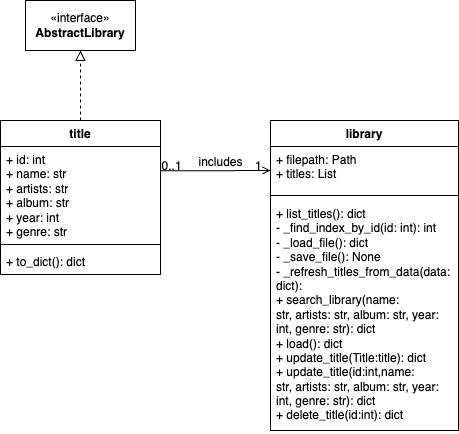

The diagram above was exported from draw.io. Its source (the exported page's mxGraphModel, read from the mxfile embedded in the PNG):
<mxGraphModel dx="1194" dy="612" grid="1" gridSize="10" guides="1" tooltips="1" connect="1" arrows="1" fold="1" page="1" pageScale="1" pageWidth="827" pageHeight="1169" math="0" shadow="0">
  <root>
    <mxCell id="WIyWlLk6GJQsqaUBKTNV-0" />
    <mxCell id="WIyWlLk6GJQsqaUBKTNV-1" parent="WIyWlLk6GJQsqaUBKTNV-0" />
    <mxCell id="SO6Qu84xlppGg9cCBilw-13" value="title" style="swimlane;fontStyle=1;align=center;verticalAlign=top;childLayout=stackLayout;horizontal=1;startSize=26;horizontalStack=0;resizeParent=1;resizeParentMax=0;resizeLast=0;collapsible=1;marginBottom=0;whiteSpace=wrap;html=1;" parent="WIyWlLk6GJQsqaUBKTNV-1" vertex="1">
      <mxGeometry x="250" y="290" width="160" height="154" as="geometry" />
    </mxCell>
    <mxCell id="SO6Qu84xlppGg9cCBilw-14" value="+ id: int&lt;div&gt;+ name: str&lt;/div&gt;&lt;div&gt;+ artists: str&lt;br&gt;&lt;/div&gt;&lt;div&gt;+ album: str&lt;/div&gt;&lt;div&gt;+ year: int&lt;/div&gt;&lt;div&gt;+ genre: str&lt;/div&gt;" style="text;strokeColor=none;fillColor=none;align=left;verticalAlign=top;spacingLeft=4;spacingRight=4;overflow=hidden;rotatable=0;points=[[0,0.5],[1,0.5]];portConstraint=eastwest;whiteSpace=wrap;html=1;" parent="SO6Qu84xlppGg9cCBilw-13" vertex="1">
      <mxGeometry y="26" width="160" height="94" as="geometry" />
    </mxCell>
    <mxCell id="SO6Qu84xlppGg9cCBilw-15" value="" style="line;strokeWidth=1;fillColor=none;align=left;verticalAlign=middle;spacingTop=-1;spacingLeft=3;spacingRight=3;rotatable=0;labelPosition=right;points=[];portConstraint=eastwest;strokeColor=inherit;" parent="SO6Qu84xlppGg9cCBilw-13" vertex="1">
      <mxGeometry y="120" width="160" height="8" as="geometry" />
    </mxCell>
    <mxCell id="SO6Qu84xlppGg9cCBilw-16" value="+ to_dict(): dict" style="text;strokeColor=none;fillColor=none;align=left;verticalAlign=top;spacingLeft=4;spacingRight=4;overflow=hidden;rotatable=0;points=[[0,0.5],[1,0.5]];portConstraint=eastwest;whiteSpace=wrap;html=1;" parent="SO6Qu84xlppGg9cCBilw-13" vertex="1">
      <mxGeometry y="128" width="160" height="26" as="geometry" />
    </mxCell>
    <mxCell id="SO6Qu84xlppGg9cCBilw-21" value="library" style="swimlane;fontStyle=1;align=center;verticalAlign=top;childLayout=stackLayout;horizontal=1;startSize=26;horizontalStack=0;resizeParent=1;resizeParentMax=0;resizeLast=0;collapsible=1;marginBottom=0;whiteSpace=wrap;html=1;" parent="WIyWlLk6GJQsqaUBKTNV-1" vertex="1">
      <mxGeometry x="520" y="290" width="188" height="310" as="geometry" />
    </mxCell>
    <mxCell id="SO6Qu84xlppGg9cCBilw-22" value="+ filepath: Path&lt;div&gt;+ titles: List&lt;/div&gt;&lt;div&gt;&lt;br&gt;&lt;/div&gt;" style="text;strokeColor=none;fillColor=none;align=left;verticalAlign=top;spacingLeft=4;spacingRight=4;overflow=hidden;rotatable=0;points=[[0,0.5],[1,0.5]];portConstraint=eastwest;whiteSpace=wrap;html=1;" parent="SO6Qu84xlppGg9cCBilw-21" vertex="1">
      <mxGeometry y="26" width="188" height="44" as="geometry" />
    </mxCell>
    <mxCell id="SO6Qu84xlppGg9cCBilw-23" value="" style="line;strokeWidth=1;fillColor=none;align=left;verticalAlign=middle;spacingTop=-1;spacingLeft=3;spacingRight=3;rotatable=0;labelPosition=right;points=[];portConstraint=eastwest;strokeColor=inherit;" parent="SO6Qu84xlppGg9cCBilw-21" vertex="1">
      <mxGeometry y="70" width="188" height="10" as="geometry" />
    </mxCell>
    <mxCell id="SO6Qu84xlppGg9cCBilw-24" value="+ list_titles(): dict&lt;div&gt;- _find_index_by_id(id: int): int&lt;/div&gt;&lt;div&gt;- _load_file(): dict&lt;/div&gt;&lt;div&gt;- _save_file(): None&lt;br&gt;&lt;/div&gt;&lt;div&gt;- _refresh_titles_from_data(data: dict):&amp;nbsp;&lt;br&gt;&lt;/div&gt;&lt;div&gt;+ search_library(&lt;span style=&quot;background-color: initial;&quot;&gt;name: str,&amp;nbsp;&lt;/span&gt;&lt;span style=&quot;background-color: initial;&quot;&gt;artists: str,&amp;nbsp;&lt;/span&gt;&lt;span style=&quot;background-color: initial;&quot;&gt;album: str,&amp;nbsp;&lt;/span&gt;&lt;span style=&quot;background-color: initial;&quot;&gt;year: int,&amp;nbsp;&lt;/span&gt;&lt;span style=&quot;background-color: initial;&quot;&gt;genre: str): dict&lt;/span&gt;&lt;/div&gt;&lt;div&gt;&lt;span style=&quot;background-color: initial;&quot;&gt;+ load(): dict&lt;/span&gt;&lt;/div&gt;&lt;div&gt;+ update_title(Title:title): dict&lt;span style=&quot;background-color: initial;&quot;&gt;&lt;br&gt;&lt;/span&gt;&lt;/div&gt;&lt;div&gt;&lt;span style=&quot;background-color: initial;&quot;&gt;+ update_title(id:int,&lt;/span&gt;&lt;span style=&quot;background-color: initial;&quot;&gt;name: str,&amp;nbsp;&lt;/span&gt;&lt;span style=&quot;background-color: initial;&quot;&gt;artists: str,&amp;nbsp;&lt;/span&gt;&lt;span style=&quot;background-color: initial;&quot;&gt;album: str,&amp;nbsp;&lt;/span&gt;&lt;span style=&quot;background-color: initial;&quot;&gt;year: int,&amp;nbsp;&lt;/span&gt;&lt;span style=&quot;background-color: initial;&quot;&gt;genre: str): dict&lt;/span&gt;&lt;/div&gt;&lt;div&gt;&lt;span style=&quot;background-color: initial;&quot;&gt;+ delete_title(id:int): dict&lt;/span&gt;&lt;/div&gt;" style="text;strokeColor=none;fillColor=none;align=left;verticalAlign=top;spacingLeft=4;spacingRight=4;overflow=hidden;rotatable=0;points=[[0,0.5],[1,0.5]];portConstraint=eastwest;whiteSpace=wrap;html=1;" parent="SO6Qu84xlppGg9cCBilw-21" vertex="1">
      <mxGeometry y="80" width="188" height="230" as="geometry" />
    </mxCell>
    <mxCell id="SO6Qu84xlppGg9cCBilw-26" value="" style="endArrow=open;shadow=0;strokeWidth=1;rounded=0;curved=0;endFill=1;edgeStyle=elbowEdgeStyle;elbow=vertical;" parent="WIyWlLk6GJQsqaUBKTNV-1" edge="1">
      <mxGeometry x="0.5" y="41" relative="1" as="geometry">
        <mxPoint x="410" y="340.38" as="sourcePoint" />
        <mxPoint x="520" y="340" as="targetPoint" />
        <mxPoint x="-40" y="32" as="offset" />
      </mxGeometry>
    </mxCell>
    <mxCell id="SO6Qu84xlppGg9cCBilw-27" value="0..1" style="resizable=0;align=left;verticalAlign=bottom;labelBackgroundColor=none;fontSize=12;" parent="SO6Qu84xlppGg9cCBilw-26" connectable="0" vertex="1">
      <mxGeometry x="-1" relative="1" as="geometry">
        <mxPoint y="4" as="offset" />
      </mxGeometry>
    </mxCell>
    <mxCell id="SO6Qu84xlppGg9cCBilw-28" value="1" style="resizable=0;align=right;verticalAlign=bottom;labelBackgroundColor=none;fontSize=12;" parent="SO6Qu84xlppGg9cCBilw-26" connectable="0" vertex="1">
      <mxGeometry x="1" relative="1" as="geometry">
        <mxPoint x="-7" y="4" as="offset" />
      </mxGeometry>
    </mxCell>
    <mxCell id="SO6Qu84xlppGg9cCBilw-29" value="includes" style="text;html=1;resizable=0;points=[];;align=center;verticalAlign=middle;labelBackgroundColor=none;rounded=0;shadow=0;strokeWidth=1;fontSize=12;" parent="SO6Qu84xlppGg9cCBilw-26" vertex="1" connectable="0">
      <mxGeometry x="0.5" y="49" relative="1" as="geometry">
        <mxPoint x="-23" y="40" as="offset" />
      </mxGeometry>
    </mxCell>
    <mxCell id="8AVdk3HLOJuxY20r1TOv-0" value="«interface»&lt;br&gt;&lt;b&gt;AbstractLibrary&lt;/b&gt;" style="html=1;whiteSpace=wrap;" parent="WIyWlLk6GJQsqaUBKTNV-1" vertex="1">
      <mxGeometry x="275" y="170" width="110" height="50" as="geometry" />
    </mxCell>
    <mxCell id="8AVdk3HLOJuxY20r1TOv-1" value="" style="endArrow=block;startArrow=none;endFill=0;startFill=0;endSize=8;html=1;verticalAlign=bottom;dashed=1;labelBackgroundColor=none;rounded=0;entryX=0.5;entryY=1;entryDx=0;entryDy=0;exitX=0.5;exitY=0;exitDx=0;exitDy=0;" parent="WIyWlLk6GJQsqaUBKTNV-1" source="SO6Qu84xlppGg9cCBilw-13" target="8AVdk3HLOJuxY20r1TOv-0" edge="1">
      <mxGeometry width="160" relative="1" as="geometry">
        <mxPoint x="320" y="290" as="sourcePoint" />
        <mxPoint x="480" y="290" as="targetPoint" />
      </mxGeometry>
    </mxCell>
  </root>
</mxGraphModel>